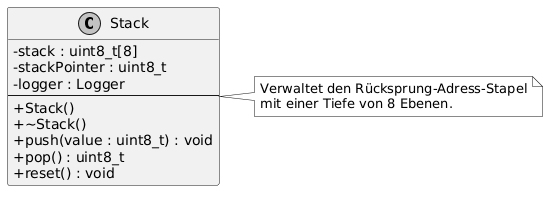

The diagram above was rendered by PlantUML. Its source (embedded in the PNG):
@startuml
skinparam classAttributeIconSize 0
skinparam monochrome true
skinparam shadowing false

class Stack {
    - stack : uint8_t[8]
    - stackPointer : uint8_t
    - logger : Logger
    --
    + Stack()
    + ~Stack()
    + push(value : uint8_t) : void
    + pop() : uint8_t
    + reset() : void
}

note right of Stack : Verwaltet den Rücksprung-Adress-Stapel\nmit einer Tiefe von 8 Ebenen.
@enduml